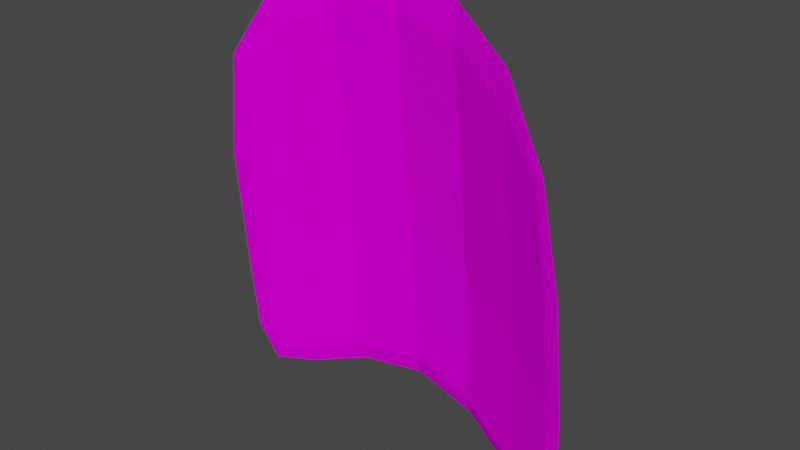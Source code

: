 # Source: untitled5.blend  (saved by Blender 2.83.20; exported with 4.5.12 LTS)
import bpy
from mathutils import Matrix  # noqa: F401  (used for matrix-valued properties, if any)

bpy.ops.wm.read_factory_settings(use_empty=True)
scene = bpy.context.scene
scene.name = 'Scene'

# ---- collections
col_collection = bpy.data.collections.new('Collection'); scene.collection.children.link(col_collection)

# ---- images (referenced by path relative to the original .blend; pixels are not part of the script)
import os
ASSET_DIR = os.environ.get("B2B_ASSET_DIR", "")  # directory of the original .blend (textures are referenced by path, not embedded)
HERE = os.path.dirname(os.path.abspath(__file__))  # packed textures are extracted next to this script under _unpacked/

def load_image(name, relpath, width, height, colorspace="sRGB"):
    """Load a texture the original file referenced (path relative to the .blend, or extracted next to this script)."""
    p = next((c for c in (os.path.join(HERE, relpath), os.path.join(ASSET_DIR, relpath)) if relpath and os.path.exists(c)), "")
    if p:
        img = bpy.data.images.load(p, check_existing=True)
        img.name = name
    else:  # same state as the original file: an image datablock whose file is absent (Cycles renders it pink)
        img = bpy.data.images.new(name, width, height)
        img.source = "FILE"
        img.filepath = "//" + (relpath or name)
    img.colorspace_settings.name = colorspace
    return img
img_x = load_image('Без имени', 'd 3j.png', 1024, 1024, 'sRGB')

# ---- materials (node trees are filled in below, after node groups)
mat_material = bpy.data.materials.new('Material')
mat_material.alpha_threshold = 0.0
mat_material.use_transparent_shadow = False
mat_material.line_color = (0.0, 0.0, 0.0, 1.0)

# ---- material node trees
mat_material.use_nodes = True; mat_material.node_tree.nodes.clear()
_N = mat_material.node_tree.nodes; _L = mat_material.node_tree.links
n0 = _N.new('ShaderNodeOutputMaterial'); n0.name = 'Material Output'; n0.location = (300, 300)
n1 = _N.new('ShaderNodeTexImage'); n1.name = 'Изображение-текстура'; n1.location = (-280, 221)
n1.image = img_x
n2 = _N.new('ShaderNodeBsdfPrincipled'); n2.name = 'Principled BSDF'; n2.location = (20, 291)
n2.distribution = 'GGX'
n2.subsurface_method = 'BURLEY'
n2.inputs[2].default_value = 1.0
n2.inputs[3].default_value = 1.45
n2.inputs[13].default_value = 0.0
n2.inputs[27].default_value = (0.0, 0.0, 0.0, 1.0)
n2.inputs[28].default_value = 1.0
_L.new(n2.outputs[0], n0.inputs[0])
_L.new(n1.outputs[0], n2.inputs[0])
n0.is_active_output = True

# ---- world
world_world = bpy.data.worlds.new('World'); scene.world = world_world
world_world.use_nodes = True; world_world.node_tree.nodes.clear()
_N = world_world.node_tree.nodes; _L = world_world.node_tree.links
n0 = _N.new('ShaderNodeOutputWorld'); n0.name = 'World Output'; n0.location = (300, 300)
n1 = _N.new('ShaderNodeBackground'); n1.name = 'Background'; n1.location = (10, 300)
n1.inputs[0].default_value = (0.05088, 0.05088, 0.05088, 1.0)
_L.new(n1.outputs[0], n0.inputs[0])
n0.is_active_output = True
world_world.color = (0.05088, 0.05088, 0.05088)
world_world.use_sun_shadow = False
world_world.sun_shadow_jitter_overblur = 0.0

# ---- meshes
me_cube = bpy.data.meshes.new('Cube')
me_cube.from_pydata([(1.005, -1.062, 1.157), (1.005, -0.9949, -0.9062), (1.005, -1.253, 1.157), (1.005, -1.122, -0.9062), (-0.9776, -1.019, 1.209), (-0.9771, -0.9512, -0.8545), (-0.9776, -1.21, 1.209), (-0.9771, -1.078, -0.8545), (1.003, -1.492, 4.412), (1.003, -1.619, 4.412), (-0.9793, -1.448, 4.464), (-0.9793, -1.575, 4.464), (2.693, -1.71, 0.1993), (2.524, -1.55, -1.578), (2.693, -1.837, 0.1993), (2.524, -1.645, -1.578), (2.522, -1.997, 3.209), (2.522, -2.092, 3.209), (-2.553, -1.492, 0.4578), (-2.397, -1.353, -1.345), (-2.553, -1.619, 0.4578), (-2.397, -1.448, -1.345), (-2.399, -1.8, 3.441), (-2.399, -1.896, 3.441), (-0.9771, -1.015, -1.105), (0.003531, -0.8739, -0.7201), (1.005, -0.9794, -0.1482), (-0.9772, -1.119, -0.09655), (1.005, -1.162, -0.1482), (-0.9772, -0.9357, -0.09655), (0.003096, -1.132, 1.344), (1.974, -1.374, 0.6784), (0.003531, -1.001, -0.7201), (-1.87, -1.289, -1.189), (0.003096, -0.9415, 1.344), (1.005, -1.058, -1.156), (0.001356, -1.498, 4.598), (1.003, -1.63, 4.96), (-0.9796, -1.586, 5.011), (0.001356, -1.371, 4.598), (-0.9784, -1.404, 2.961), (-0.9784, -1.221, 2.961), (1.004, -1.265, 2.91), (1.004, -1.448, 2.91), (2.664, -1.613, -1.064), (2.664, -1.735, -1.064), (2.947, -1.889, 0.01964), (2.635, -1.648, -1.766), (2.633, -2.128, 3.37), (2.663, -1.892, 1.925), (2.663, -2.014, 1.925), (1.952, -1.296, -1.341), (1.95, -1.906, 3.886), (1.95, -1.784, 3.886), (1.952, -1.417, -1.341), (1.974, -1.557, 0.6784), (-2.499, -1.437, -1.517), (-2.526, -1.52, -0.8102), (-2.526, -1.398, -0.8102), (-2.786, -1.638, 0.3169), (-2.501, -1.917, 3.619), (-2.527, -1.799, 2.179), (-2.527, -1.677, 2.179), (-1.87, -1.167, -1.189), (-1.872, -1.777, 4.038), (-1.89, -1.426, 0.8335), (-1.89, -1.243, 0.8335), (-1.872, -1.656, 4.038), (-1.886, -1.618, 2.577), (0.003476, -1.041, 0.03787), (-1.88, -1.232, -1.436), (0.003531, -0.9376, -0.9701), (1.961, -1.921, 4.404), (0.003476, -0.8585, 0.03787), (0.00103, -1.509, 5.146), (1.969, -1.289, -0.618), (0.002226, -1.144, 3.096), (0.002226, -1.327, 3.096), (2.908, -1.784, -1.248), (2.907, -2.067, 1.776), (1.963, -1.361, -1.589), (1.968, -1.573, 2.423), (1.968, -1.748, 2.423), (1.969, -1.464, -0.618), (-2.75, -1.821, 2.067), (-2.749, -1.538, -0.9562), (-1.885, -1.158, -0.4638), (-1.885, -1.334, -0.4638), (-1.882, -1.792, 4.557), (-1.886, -1.442, 2.577)], [], [(6, 40, 68, 65), (40, 11, 64, 68), (68, 64, 23, 61), (65, 68, 61, 20), (3, 28, 69, 32), (28, 2, 30, 69), (69, 30, 6, 27), (32, 69, 27, 7), (5, 24, 70, 63), (24, 7, 33, 70), (70, 33, 21, 56), (63, 70, 56, 19), (5, 25, 71, 24), (25, 1, 35, 71), (71, 35, 3, 32), (24, 71, 32, 7), (8, 37, 72, 53), (37, 9, 52, 72), (72, 52, 17, 48), (53, 72, 48, 16), (5, 29, 73, 25), (29, 4, 34, 73), (73, 34, 0, 26), (25, 73, 26, 1), (8, 39, 74, 37), (39, 10, 38, 74), (74, 38, 11, 36), (37, 74, 36, 9), (1, 26, 75, 51), (26, 0, 31, 75), (75, 31, 12, 44), (51, 75, 44, 13), (0, 34, 76, 42), (34, 4, 41, 76), (76, 41, 10, 39), (42, 76, 39, 8), (6, 30, 77, 40), (30, 2, 43, 77), (77, 43, 9, 36), (40, 77, 36, 11), (13, 44, 78, 47), (44, 12, 46, 78), (78, 46, 14, 45), (47, 78, 45, 15), (14, 46, 79, 50), (46, 12, 49, 79), (79, 49, 16, 48), (50, 79, 48, 17), (3, 35, 80, 54), (35, 1, 51, 80), (80, 51, 13, 47), (54, 80, 47, 15), (0, 42, 81, 31), (42, 8, 53, 81), (81, 53, 16, 49), (31, 81, 49, 12), (9, 43, 82, 52), (43, 2, 55, 82), (82, 55, 14, 50), (52, 82, 50, 17), (2, 28, 83, 55), (28, 3, 54, 83), (83, 54, 15, 45), (55, 83, 45, 14), (18, 59, 84, 62), (59, 20, 61, 84), (84, 61, 23, 60), (62, 84, 60, 22), (21, 57, 85, 56), (57, 20, 59, 85), (85, 59, 18, 58), (56, 85, 58, 19), (4, 29, 86, 66), (29, 5, 63, 86), (86, 63, 19, 58), (66, 86, 58, 18), (7, 27, 87, 33), (27, 6, 65, 87), (87, 65, 20, 57), (33, 87, 57, 21), (11, 38, 88, 64), (38, 10, 67, 88), (88, 67, 22, 60), (64, 88, 60, 23), (10, 41, 89, 67), (41, 4, 66, 89), (89, 66, 18, 62), (67, 89, 62, 22)])
_uv = me_cube.uv_layers.new(name='UVMap')
_uv.uv.foreach_set('vector', [0.1672, 0.4254, 0.1633, 0.651, 0.09638, 0.6012, 0.09986, 0.3767, 0.1633, 0.651, 0.16, 0.8445, 0.09428, 0.7893, 0.09638, 0.6012, 0.09638, 0.6012, 0.09428, 0.7893, 0.05643, 0.7128, 0.04966, 0.5502, 0.09986, 0.3767, 0.09638, 0.6012, 0.04966, 0.5502, 0.0515, 0.3286, 0.3238, 0.1622, 0.3219, 0.2593, 0.2443, 0.2778, 0.2462, 0.1807, 0.3219, 0.2593, 0.3188, 0.4268, 0.2411, 0.4453, 0.2443, 0.2778, 0.2443, 0.2778, 0.2411, 0.4453, 0.1672, 0.4254, 0.1703, 0.2579, 0.2462, 0.1807, 0.2443, 0.2778, 0.1703, 0.2579, 0.1722, 0.1608, 0.6631, 0.8407, 0.6654, 0.8721, 0.6048, 0.9169, 0.6032, 0.8859, 0.1726, 0.1282, 0.1722, 0.1608, 0.1063, 0.1173, 0.1059, 0.0852, 0.1059, 0.0852, 0.1063, 0.1173, 0.06746, 0.09738, 0.06009, 0.07503, 0.6032, 0.8859, 0.6048, 0.9169, 0.5638, 0.9285, 0.5689, 0.9068, 0.6631, 0.8407, 0.7332, 0.8195, 0.7355, 0.851, 0.6654, 0.8721, 0.7332, 0.8195, 0.8101, 0.8377, 0.8124, 0.8691, 0.7355, 0.851, 0.2465, 0.1481, 0.3242, 0.1296, 0.3238, 0.1622, 0.2462, 0.1807, 0.1726, 0.1282, 0.2465, 0.1481, 0.2462, 0.1807, 0.1722, 0.1608, 0.7992, 0.1544, 0.7998, 0.08336, 0.8786, 0.1476, 0.877, 0.2149, 0.3101, 0.9159, 0.3116, 0.846, 0.387, 0.786, 0.3864, 0.8523, 0.3864, 0.8523, 0.387, 0.786, 0.4336, 0.7041, 0.4418, 0.7255, 0.877, 0.2149, 0.8786, 0.1476, 0.9364, 0.2749, 0.9262, 0.2971, 0.6631, 0.8407, 0.6598, 0.744, 0.7298, 0.7228, 0.7332, 0.8195, 0.6598, 0.744, 0.6563, 0.5765, 0.7263, 0.5554, 0.7298, 0.7228, 0.7298, 0.7228, 0.7263, 0.5554, 0.8033, 0.5735, 0.8068, 0.741, 0.7332, 0.8195, 0.7298, 0.7228, 0.8068, 0.741, 0.8101, 0.8377, 0.7992, 0.1544, 0.7222, 0.1363, 0.7228, 0.06522, 0.7998, 0.08336, 0.7222, 0.1363, 0.6521, 0.1574, 0.6528, 0.08636, 0.7228, 0.06522, 0.2324, 0.9344, 0.1585, 0.9145, 0.16, 0.8445, 0.2339, 0.8644, 0.3101, 0.9159, 0.2324, 0.9344, 0.2339, 0.8644, 0.3116, 0.846, 0.8101, 0.8377, 0.8068, 0.741, 0.886, 0.794, 0.8878, 0.8865, 0.8068, 0.741, 0.8033, 0.5735, 0.883, 0.6277, 0.886, 0.794, 0.886, 0.794, 0.883, 0.6277, 0.9447, 0.6829, 0.9456, 0.8453, 0.8878, 0.8865, 0.886, 0.794, 0.9456, 0.8453, 0.936, 0.912, 0.8033, 0.5735, 0.7263, 0.5554, 0.7235, 0.33, 0.8005, 0.3481, 0.7263, 0.5554, 0.6563, 0.5765, 0.6535, 0.3511, 0.7235, 0.33, 0.7235, 0.33, 0.6535, 0.3511, 0.6521, 0.1574, 0.7222, 0.1363, 0.8005, 0.3481, 0.7235, 0.33, 0.7222, 0.1363, 0.7992, 0.1544, 0.1672, 0.4254, 0.2411, 0.4453, 0.2372, 0.6709, 0.1633, 0.651, 0.2411, 0.4453, 0.3188, 0.4268, 0.3149, 0.6525, 0.2372, 0.6709, 0.2372, 0.6709, 0.3149, 0.6525, 0.3116, 0.846, 0.2339, 0.8644, 0.1633, 0.651, 0.2372, 0.6709, 0.2339, 0.8644, 0.16, 0.8445, 0.936, 0.912, 0.9456, 0.8453, 0.9678, 0.8662, 0.947, 0.9348, 0.9456, 0.8453, 0.9447, 0.6829, 0.9678, 0.7033, 0.9678, 0.8662, 0.4738, 0.134, 0.4738, 0.2969, 0.4536, 0.3182, 0.4544, 0.1558, 0.4536, 0.06519, 0.4738, 0.134, 0.4544, 0.1558, 0.4446, 0.08873, 0.4536, 0.3182, 0.4738, 0.2969, 0.4668, 0.5227, 0.4475, 0.5401, 0.9678, 0.7033, 0.9447, 0.6829, 0.9395, 0.4612, 0.9616, 0.4777, 0.9616, 0.4777, 0.9395, 0.4612, 0.9262, 0.2971, 0.9364, 0.2749, 0.4475, 0.5401, 0.4668, 0.5227, 0.4418, 0.7255, 0.4336, 0.7041, 0.3238, 0.1622, 0.3242, 0.1296, 0.4002, 0.08176, 0.399, 0.114, 0.8124, 0.8691, 0.8101, 0.8377, 0.8878, 0.8865, 0.8909, 0.9175, 0.8909, 0.9175, 0.8878, 0.8865, 0.936, 0.912, 0.947, 0.9348, 0.399, 0.114, 0.4002, 0.08176, 0.4536, 0.06519, 0.4446, 0.08873, 0.8033, 0.5735, 0.8005, 0.3481, 0.8797, 0.4034, 0.883, 0.6277, 0.8005, 0.3481, 0.7992, 0.1544, 0.877, 0.2149, 0.8797, 0.4034, 0.8797, 0.4034, 0.877, 0.2149, 0.9262, 0.2971, 0.9395, 0.4612, 0.883, 0.6277, 0.8797, 0.4034, 0.9395, 0.4612, 0.9447, 0.6829, 0.3116, 0.846, 0.3149, 0.6525, 0.3915, 0.5977, 0.387, 0.786, 0.3149, 0.6525, 0.3188, 0.4268, 0.3958, 0.3731, 0.3915, 0.5977, 0.3915, 0.5977, 0.3958, 0.3731, 0.4536, 0.3182, 0.4475, 0.5401, 0.387, 0.786, 0.3915, 0.5977, 0.4475, 0.5401, 0.4336, 0.7041, 0.3188, 0.4268, 0.3219, 0.2593, 0.3985, 0.2067, 0.3958, 0.3731, 0.3219, 0.2593, 0.3238, 0.1622, 0.399, 0.114, 0.3985, 0.2067, 0.3985, 0.2067, 0.399, 0.114, 0.4446, 0.08873, 0.4544, 0.1558, 0.3958, 0.3731, 0.3985, 0.2067, 0.4544, 0.1558, 0.4536, 0.3182, 0.5531, 0.6762, 0.5396, 0.6941, 0.539, 0.4689, 0.552, 0.4547, 0.03425, 0.31, 0.0515, 0.3286, 0.04966, 0.5502, 0.03305, 0.5354, 0.03305, 0.5354, 0.04966, 0.5502, 0.05643, 0.7128, 0.04825, 0.7354, 0.552, 0.4547, 0.539, 0.4689, 0.5532, 0.2687, 0.559, 0.2919, 0.06746, 0.09738, 0.05655, 0.1659, 0.04003, 0.1467, 0.06009, 0.07503, 0.05655, 0.1659, 0.0515, 0.3286, 0.03425, 0.31, 0.04003, 0.1467, 0.5452, 0.8573, 0.5396, 0.6941, 0.5531, 0.6762, 0.5582, 0.8387, 0.5638, 0.9285, 0.5452, 0.8573, 0.5582, 0.8387, 0.5689, 0.9068, 0.6563, 0.5765, 0.6598, 0.744, 0.5991, 0.7934, 0.5953, 0.627, 0.6598, 0.744, 0.6631, 0.8407, 0.6032, 0.8859, 0.5991, 0.7934, 0.5991, 0.7934, 0.6032, 0.8859, 0.5689, 0.9068, 0.5582, 0.8387, 0.5953, 0.627, 0.5991, 0.7934, 0.5582, 0.8387, 0.5531, 0.6762, 0.1722, 0.1608, 0.1703, 0.2579, 0.1034, 0.2103, 0.1063, 0.1173, 0.1703, 0.2579, 0.1672, 0.4254, 0.09986, 0.3767, 0.1034, 0.2103, 0.1034, 0.2103, 0.09986, 0.3767, 0.0515, 0.3286, 0.05655, 0.1659, 0.1063, 0.1173, 0.1034, 0.2103, 0.05655, 0.1659, 0.06746, 0.09738, 0.16, 0.8445, 0.1585, 0.9145, 0.09211, 0.8557, 0.09428, 0.7893, 0.6528, 0.08636, 0.6521, 0.1574, 0.5924, 0.2144, 0.5924, 0.147, 0.5924, 0.147, 0.5924, 0.2144, 0.559, 0.2919, 0.5532, 0.2687, 0.09428, 0.7893, 0.09211, 0.8557, 0.04825, 0.7354, 0.05643, 0.7128, 0.6521, 0.1574, 0.6535, 0.3511, 0.5928, 0.4027, 0.5924, 0.2144, 0.6535, 0.3511, 0.6563, 0.5765, 0.5953, 0.627, 0.5928, 0.4027, 0.5928, 0.4027, 0.5953, 0.627, 0.5531, 0.6762, 0.552, 0.4547, 0.5924, 0.2144, 0.5928, 0.4027, 0.552, 0.4547, 0.559, 0.2919])
me_cube.materials.append(mat_material)
me_cube.use_remesh_preserve_volume = False
me_cube.use_remesh_preserve_attributes = False
me_cube.use_mirror_vertex_groups = False
me_cube.update()

# ---- objects
ob_cube = bpy.data.objects.new('Cube', me_cube)

# ---- transforms, parenting, visibility, modifiers, constraints
ob_cube.location = (-0.03741, 3.016, -4.337)
ob_cube.lock_rotations_4d = False
ob_cube.empty_display_type = 'ARROWS'
ob_cube.lineart.crease_threshold = 0.0

# ---- collection membership
col_collection.objects.link(ob_cube)

# ---- scene / render settings (as saved in the file)
scene.frame_start = 1; scene.frame_end = 250; scene.frame_set(1)
scene.render.engine = 'BLENDER_EEVEE_NEXT'
scene.cycles.use_denoising = False
scene.cycles.samples = 128
scene.cycles.sampling_pattern = 'TABULATED_SOBOL'
scene.cycles.use_adaptive_sampling = False
scene.cycles.use_light_tree = False
scene.view_settings.view_transform = 'Filmic'
bpy.context.view_layer.update()

# ---- added for rendering (the .blend has no active camera and no usable light): camera, sun
cam_auto = bpy.data.cameras.new('AutoCamera')
cam_auto.lens = 50.0
cam_auto.sensor_width = 36.0
cam_auto.clip_end = 1000.0
ob_auto_camera = bpy.data.objects.new('AutoCamera', cam_auto)
scene.collection.objects.link(ob_auto_camera)
ob_auto_camera.location = (8.43446, -8.54684, 4.06572)
ob_auto_camera.rotation_euler = (1.09748, -7.21219e-08, 0.694738)
scene.camera = ob_auto_camera
light_auto_sun = bpy.data.lights.new('AutoSun', 'SUN')
light_auto_sun.energy = 3.0
light_auto_sun.angle = 0.0523599
ob_auto_sun = bpy.data.objects.new('AutoSun', light_auto_sun)
scene.collection.objects.link(ob_auto_sun)
ob_auto_sun.rotation_euler = (0.872665, 0.174533, 0.523599)
bpy.context.view_layer.update()
